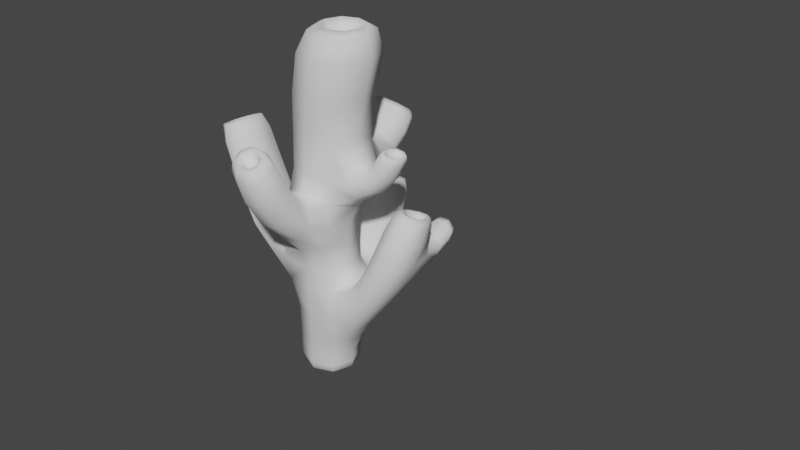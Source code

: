 # Source: Coral.blend  (saved by Blender 2.93.20; exported with 4.5.12 LTS)
import bpy
from mathutils import Matrix  # noqa: F401  (used for matrix-valued properties, if any)

bpy.ops.wm.read_factory_settings(use_empty=True)
scene = bpy.context.scene
scene.name = 'Scene'

# ---- collections
col_collection = bpy.data.collections.new('Collection'); scene.collection.children.link(col_collection)
col_collection_2 = bpy.data.collections.new('Collection 2'); scene.collection.children.link(col_collection_2)

# ---- world
world_world = bpy.data.worlds.new('World'); scene.world = world_world
world_world.use_nodes = True; world_world.node_tree.nodes.clear()
_N = world_world.node_tree.nodes; _L = world_world.node_tree.links
n0 = _N.new('ShaderNodeOutputWorld'); n0.name = 'World Output'; n0.location = (300, 300)
n1 = _N.new('ShaderNodeBackground'); n1.name = 'Background'; n1.location = (10, 300)
n1.inputs[0].default_value = (0.05088, 0.05088, 0.05088, 1.0)
_L.new(n1.outputs[0], n0.inputs[0])
n0.is_active_output = True
world_world.color = (0.05088, 0.05088, 0.05088)
world_world.use_sun_shadow = False
world_world.sun_shadow_jitter_overblur = 0.0

# ---- meshes
me_cube_001 = bpy.data.meshes.new('Cube.001')
me_cube_001.from_pydata([(-1.0, -1.0, -1.0), (-1.0, -1.0, 1.0), (-1.0, 1.0, -1.0), (-1.0, 1.0, 1.0), (1.0, -1.0, -1.0), (1.0, -1.0, 1.0), (1.0, 1.0, -1.0), (1.0, 1.0, 1.0), (-1.0, -1.0, 2.544), (-1.0, 1.0, 2.544), (1.0, 1.0, 2.544), (1.0, -1.0, 2.544), (-1.0, -1.0, 5.644), (-1.0, 1.0, 5.644), (1.0, 1.0, 5.644), (1.0, -1.0, 5.644), (-0.9615, 1.497, 2.678), (-1.3, 2.733, 1.142), (0.6711, 2.979, 0.9061), (1.009, 1.744, 2.442), (-0.9189, 1.912, 4.12), (-1.232, 3.715, 3.311), (0.7428, 3.989, 3.157), (1.056, 2.187, 3.966), (2.283, 1.064, 2.038), (2.55, 1.003, 1.309), (2.434, -1.09, 0.408), (1.748, -0.9338, 2.28), (2.397, 1.139, 2.334), (3.166, 1.059, 2.242), (3.876, -0.933, 2.868), (1.9, -0.7272, 3.104), (1.713, 2.688, 2.369), (2.445, 2.617, 1.552), (2.345, 2.525, 3.451), (3.724, 2.423, 3.13), (2.662, 1.52, 3.72), (3.339, 1.449, 3.639), (3.965, -0.3055, 4.191), (2.224, -0.1241, 4.398), (-2.666, -0.9631, 1.388), (-2.472, 1.023, 1.526), (-1.963, -1.127, 2.753), (-1.769, 0.8589, 2.891), (-4.302, -1.08, 5.455), (-4.164, 0.9153, 5.451), (-2.856, -1.179, 5.985), (-2.718, 0.8162, 5.981), (1.0, -1.0, 4.094), (-1.0, -1.0, 4.094), (-1.0, 1.0, 4.094), (1.0, 1.0, 4.094), (0.7304, -2.975, 3.545), (-1.222, -2.576, 3.718), (-0.9009, -1.445, 4.729), (1.051, -1.844, 4.556), (0.4853, -3.75, 5.647), (-1.279, -3.267, 5.805), (-0.8931, -2.078, 6.484), (0.8715, -2.561, 6.327), (-0.8485, -1.53, 9.107), (-0.8485, 1.682, 9.107), (2.363, 1.682, 9.107), (2.363, -1.53, 9.107), (-0.9929, 2.367, 5.579), (0.9791, 1.802, 5.548), (-1.004, 3.125, 4.226), (0.9681, 2.559, 4.196), (-0.999, 2.681, 6.484), (0.9871, 2.446, 6.498), (-0.8456, 3.924, 5.571), (1.14, 3.689, 5.585), (1.971, 0.5906, 5.182), (1.931, -0.5239, 5.259), (2.432, -0.5906, 4.556), (2.472, 0.5239, 4.478), (2.293, 0.7274, 6.061), (2.169, -0.3774, 6.179), (2.995, -0.495, 5.943), (3.118, 0.6098, 5.826), (-1.0, 1.0, -1.852), (-1.0, -1.0, -1.852), (1.0, 1.0, -1.852), (1.0, -1.0, -1.852), (-1.0, 1.0, -2.177), (-1.0, -1.0, -2.177), (1.0, 1.0, -2.177), (1.0, -1.0, -2.177), (0.2023, -0.479, 9.704), (0.2023, 0.6308, 9.704), (1.312, 0.6308, 9.704), (1.312, -0.479, 9.704), (0.05747, -0.6238, 8.865), (0.05747, 0.7755, 8.865), (1.457, 0.7755, 8.865), (1.457, -0.6238, 8.865), (0.07418, -3.248, 5.891), (-0.6369, -3.053, 5.955), (-0.4813, -2.574, 6.228), (0.2298, -2.768, 6.165), (0.04564, -3.014, 5.602), (-0.5421, -2.853, 5.654), (-0.4134, -2.457, 5.88), (0.1743, -2.617, 5.828), (-3.877, -0.6105, 5.5), (-3.807, 0.392, 5.498), (-3.15, -0.6604, 5.766), (-3.081, 0.3422, 5.764), (-3.773, -0.6183, 5.216), (-3.704, 0.3843, 5.214), (-3.047, -0.6681, 5.483), (-2.977, 0.3345, 5.481), (-0.4566, 2.49, 3.852), (-0.5957, 3.29, 3.493), (0.2805, 3.411, 3.425), (0.4196, 2.612, 3.784), (-0.4612, 2.352, 3.546), (-0.6003, 3.151, 3.187), (0.2759, 3.273, 3.119), (0.415, 2.474, 3.478), (2.864, 1.069, 3.877), (3.192, 1.035, 3.838), (3.494, 0.1874, 4.104), (2.653, 0.275, 4.204), (2.821, 0.9673, 3.602), (3.148, 0.9332, 3.563), (3.45, 0.08536, 3.829), (2.609, 0.173, 3.929), (2.237, 2.611, 2.529), (2.514, 2.584, 2.219), (2.477, 2.549, 2.938), (2.998, 2.51, 2.817), (2.21, 2.361, 2.515), (2.487, 2.335, 2.206), (2.449, 2.3, 2.925), (2.971, 2.261, 2.803), (2.455, 0.4457, 6.034), (2.388, -0.1499, 6.097), (2.833, -0.2134, 5.971), (2.9, 0.3823, 5.907), (2.397, 0.4314, 5.839), (2.33, -0.1643, 5.902), (2.775, -0.2277, 5.775), (2.842, 0.3679, 5.712), (-0.4103, 2.958, 6.237), (0.4828, 2.852, 6.243), (-0.3413, 3.517, 5.826), (0.5518, 3.411, 5.832), (-0.474, 2.372, 5.429), (0.4191, 2.267, 5.435), (-0.405, 2.931, 5.018), (0.4881, 2.826, 5.024), (-1.0, -1.0, 0.0), (1.0, -1.0, 0.0), (-1.0, 1.0, 0.0), (1.0, 1.0, 0.0), (-1.0, -1.0, 0.0), (1.0, -1.0, 0.0), (-1.0, 1.0, 0.0), (1.0, 1.0, 0.0)], [], [(0, 1, 3, 2), (6, 2, 17, 18), (5, 4, 26, 27), (4, 5, 1, 0), (2, 6, 82, 80), (3, 1, 40, 41), (49, 48, 15, 12), (1, 5, 11, 8), (7, 3, 9, 10), (5, 7, 10, 11), (15, 14, 62, 63), (50, 13, 64, 66), (15, 48, 74, 73), (50, 49, 12, 13), (19, 18, 22, 23), (3, 7, 19, 16), (2, 3, 16, 17), (7, 6, 18, 19), (22, 21, 113, 114), (18, 17, 21, 22), (16, 19, 23, 20), (17, 16, 20, 21), (24, 27, 31, 28), (4, 6, 25, 26), (7, 5, 27, 24), (6, 7, 24, 25), (31, 30, 38, 39), (24, 28, 34, 32), (27, 26, 30, 31), (26, 25, 29, 30), (32, 34, 130, 128), (25, 24, 32, 33), (29, 25, 33, 35), (28, 29, 35, 34), (36, 39, 123, 120), (30, 29, 37, 38), (28, 31, 39, 36), (29, 28, 36, 37), (43, 41, 45, 47), (1, 8, 42, 40), (8, 9, 43, 42), (9, 3, 41, 43), (44, 46, 106, 104), (42, 43, 47, 46), (40, 42, 46, 44), (41, 40, 44, 45), (9, 8, 49, 50), (11, 10, 51, 48), (10, 9, 50, 51), (8, 11, 52, 53), (55, 54, 58, 59), (11, 48, 55, 52), (48, 49, 54, 55), (49, 8, 53, 54), (56, 59, 99, 96), (54, 53, 57, 58), (52, 55, 59, 56), (53, 52, 56, 57), (60, 63, 91, 88), (13, 12, 60, 61), (12, 15, 63, 60), (14, 13, 61, 62), (66, 64, 68, 70), (14, 51, 67, 65), (13, 14, 65, 64), (51, 50, 66, 67), (69, 71, 147, 145), (65, 67, 71, 69), (64, 65, 69, 68), (67, 66, 70, 71), (74, 75, 79, 78), (14, 15, 73, 72), (48, 51, 75, 74), (51, 14, 72, 75), (79, 76, 136, 139), (73, 74, 78, 77), (75, 72, 76, 79), (72, 73, 77, 76), (82, 83, 87, 86), (0, 2, 80, 81), (6, 4, 83, 82), (4, 0, 81, 83), (84, 86, 87, 85), (81, 80, 84, 85), (83, 81, 85, 87), (80, 82, 86, 84), (91, 90, 94, 95), (62, 61, 89, 90), (63, 62, 90, 91), (61, 60, 88, 89), (94, 93, 92, 95), (89, 88, 92, 93), (88, 91, 95, 92), (90, 89, 93, 94), (99, 98, 102, 103), (57, 56, 96, 97), (59, 58, 98, 99), (58, 57, 97, 98), (101, 100, 103, 102), (98, 97, 101, 102), (96, 99, 103, 100), (97, 96, 100, 101), (107, 105, 109, 111), (45, 44, 104, 105), (47, 45, 105, 107), (46, 47, 107, 106), (109, 108, 110, 111), (106, 107, 111, 110), (104, 106, 110, 108), (105, 104, 108, 109), (112, 115, 119, 116), (20, 23, 115, 112), (21, 20, 112, 113), (23, 22, 114, 115), (117, 116, 119, 118), (113, 112, 116, 117), (115, 114, 118, 119), (114, 113, 117, 118), (120, 123, 127, 124), (37, 36, 120, 121), (39, 38, 122, 123), (38, 37, 121, 122), (125, 124, 127, 126), (121, 120, 124, 125), (123, 122, 126, 127), (122, 121, 125, 126), (131, 129, 133, 135), (33, 32, 128, 129), (35, 33, 129, 131), (34, 35, 131, 130), (133, 132, 134, 135), (130, 131, 135, 134), (128, 130, 134, 132), (129, 128, 132, 133), (136, 137, 141, 140), (76, 77, 137, 136), (78, 79, 139, 138), (77, 78, 138, 137), (142, 143, 140, 141), (138, 139, 143, 142), (137, 138, 142, 141), (139, 136, 140, 143), (145, 147, 151, 149), (68, 69, 145, 144), (71, 70, 146, 147), (70, 68, 144, 146), (151, 150, 148, 149), (144, 145, 149, 148), (147, 146, 150, 151), (146, 144, 148, 150), (152, 153, 155, 154), (156, 157, 159, 158)])
me_cube_001.polygons.foreach_set('use_smooth', [True] * 152)
_uv = me_cube_001.uv_layers.new(name='UVMap')
_uv.uv.foreach_set('vector', [0.375, 0.0, 0.625, 0.0, 0.625, 0.25, 0.375, 0.25, 0.375, 0.5, 0.125, 0.5, 0.125, 0.5, 0.375, 0.5, 0.625, 0.75, 0.375, 0.75, 0.375, 0.75, 0.625, 0.75, 0.375, 0.75, 0.625, 0.75, 0.625, 1.0, 0.375, 1.0, 0.125, 0.5, 0.375, 0.5, 0.375, 0.5, 0.125, 0.5, 0.625, 0.25, 0.625, 0.0, 0.625, 0.0, 0.625, 0.25, 0.625, 1.0, 0.625, 0.75, 0.625, 0.75, 0.625, 1.0, 0.625, 1.0, 0.625, 0.75, 0.625, 0.75, 0.625, 1.0, 0.625, 0.5, 0.625, 0.25, 0.625, 0.25, 0.625, 0.5, 0.625, 0.75, 0.625, 0.5, 0.625, 0.5, 0.625, 0.75, 0.625, 0.75, 0.625, 0.5, 0.625, 0.5, 0.625, 0.75, 0.625, 0.25, 0.625, 0.25, 0.625, 0.25, 0.625, 0.25, 0.625, 0.75, 0.625, 0.75, 0.625, 0.75, 0.625, 0.75, 0.625, 0.25, 0.625, 0.0, 0.625, 0.0, 0.625, 0.25, 0.625, 0.5, 0.375, 0.5, 0.375, 0.5, 0.625, 0.5, 0.625, 0.25, 0.625, 0.5, 0.625, 0.5, 0.625, 0.25, 0.375, 0.25, 0.625, 0.25, 0.625, 0.25, 0.375, 0.25, 0.625, 0.5, 0.375, 0.5, 0.375, 0.5, 0.625, 0.5, 0.375, 0.5, 0.125, 0.5, 0.125, 0.5, 0.375, 0.5, 0.375, 0.5, 0.125, 0.5, 0.125, 0.5, 0.375, 0.5, 0.625, 0.25, 0.625, 0.5, 0.625, 0.5, 0.625, 0.25, 0.375, 0.25, 0.625, 0.25, 0.625, 0.25, 0.375, 0.25, 0.625, 0.5, 0.625, 0.75, 0.625, 0.75, 0.625, 0.5, 0.375, 0.75, 0.375, 0.5, 0.375, 0.5, 0.375, 0.75, 0.625, 0.5, 0.625, 0.75, 0.625, 0.75, 0.625, 0.5, 0.375, 0.5, 0.625, 0.5, 0.625, 0.5, 0.375, 0.5, 0.625, 0.75, 0.375, 0.75, 0.375, 0.75, 0.625, 0.75, 0.625, 0.5, 0.625, 0.5, 0.625, 0.5, 0.625, 0.5, 0.625, 0.75, 0.375, 0.75, 0.375, 0.75, 0.625, 0.75, 0.375, 0.75, 0.375, 0.5, 0.375, 0.5, 0.375, 0.75, 0.625, 0.5, 0.625, 0.5, 0.625, 0.5, 0.625, 0.5, 0.375, 0.5, 0.625, 0.5, 0.625, 0.5, 0.375, 0.5, 0.375, 0.5, 0.375, 0.5, 0.375, 0.5, 0.375, 0.5, 0.625, 0.5, 0.375, 0.5, 0.375, 0.5, 0.625, 0.5, 0.625, 0.5, 0.625, 0.75, 0.625, 0.75, 0.625, 0.5, 0.375, 0.75, 0.375, 0.5, 0.375, 0.5, 0.375, 0.75, 0.625, 0.5, 0.625, 0.75, 0.625, 0.75, 0.625, 0.5, 0.375, 0.5, 0.625, 0.5, 0.625, 0.5, 0.375, 0.5, 0.625, 0.25, 0.625, 0.25, 0.625, 0.25, 0.625, 0.25, 0.625, 1.0, 0.625, 1.0, 0.625, 1.0, 0.625, 1.0, 0.625, 0.0, 0.625, 0.25, 0.625, 0.25, 0.625, 0.0, 0.625, 0.25, 0.625, 0.25, 0.625, 0.25, 0.625, 0.25, 0.625, 1.0, 0.625, 1.0, 0.625, 1.0, 0.625, 1.0, 0.625, 0.0, 0.625, 0.25, 0.625, 0.25, 0.625, 0.0, 0.625, 1.0, 0.625, 1.0, 0.625, 1.0, 0.625, 1.0, 0.625, 0.25, 0.625, 0.0, 0.625, 0.0, 0.625, 0.25, 0.625, 0.25, 0.625, 0.0, 0.625, 0.0, 0.625, 0.25, 0.625, 0.75, 0.625, 0.5, 0.625, 0.5, 0.625, 0.75, 0.625, 0.5, 0.625, 0.25, 0.625, 0.25, 0.625, 0.5, 0.625, 1.0, 0.625, 0.75, 0.625, 0.75, 0.625, 1.0, 0.625, 0.75, 0.625, 1.0, 0.625, 1.0, 0.625, 0.75, 0.625, 0.75, 0.625, 0.75, 0.625, 0.75, 0.625, 0.75, 0.625, 0.75, 0.625, 1.0, 0.625, 1.0, 0.625, 0.75, 0.625, 0.0, 0.625, 0.0, 0.625, 0.0, 0.625, 0.0, 0.625, 0.75, 0.625, 0.75, 0.625, 0.75, 0.625, 0.75, 0.625, 0.0, 0.625, 0.0, 0.625, 0.0, 0.625, 0.0, 0.625, 0.75, 0.625, 0.75, 0.625, 0.75, 0.625, 0.75, 0.625, 1.0, 0.625, 0.75, 0.625, 0.75, 0.625, 1.0, 0.625, 1.0, 0.625, 0.75, 0.625, 0.75, 0.625, 1.0, 0.625, 0.25, 0.625, 0.0, 0.625, 0.0, 0.625, 0.25, 0.625, 1.0, 0.625, 0.75, 0.625, 0.75, 0.625, 1.0, 0.625, 0.5, 0.625, 0.25, 0.625, 0.25, 0.625, 0.5, 0.625, 0.25, 0.625, 0.25, 0.625, 0.25, 0.625, 0.25, 0.625, 0.5, 0.625, 0.5, 0.625, 0.5, 0.625, 0.5, 0.625, 0.25, 0.625, 0.5, 0.625, 0.5, 0.625, 0.25, 0.625, 0.5, 0.625, 0.25, 0.625, 0.25, 0.625, 0.5, 0.625, 0.5, 0.625, 0.5, 0.625, 0.5, 0.625, 0.5, 0.625, 0.5, 0.625, 0.5, 0.625, 0.5, 0.625, 0.5, 0.625, 0.25, 0.625, 0.5, 0.625, 0.5, 0.625, 0.25, 0.625, 0.5, 0.625, 0.25, 0.625, 0.25, 0.625, 0.5, 0.625, 0.75, 0.625, 0.5, 0.625, 0.5, 0.625, 0.75, 0.625, 0.5, 0.625, 0.75, 0.625, 0.75, 0.625, 0.5, 0.625, 0.75, 0.625, 0.5, 0.625, 0.5, 0.625, 0.75, 0.625, 0.5, 0.625, 0.5, 0.625, 0.5, 0.625, 0.5, 0.625, 0.5, 0.625, 0.5, 0.625, 0.5, 0.625, 0.5, 0.625, 0.75, 0.625, 0.75, 0.625, 0.75, 0.625, 0.75, 0.625, 0.5, 0.625, 0.5, 0.625, 0.5, 0.625, 0.5, 0.625, 0.5, 0.625, 0.75, 0.625, 0.75, 0.625, 0.5, 0.375, 0.5, 0.375, 0.75, 0.375, 0.75, 0.375, 0.5, 0.375, 0.0, 0.375, 0.25, 0.375, 0.25, 0.375, 0.0, 0.375, 0.5, 0.375, 0.75, 0.375, 0.75, 0.375, 0.5, 0.375, 0.75, 0.375, 1.0, 0.375, 1.0, 0.375, 0.75, 0.125, 0.5, 0.375, 0.5, 0.375, 0.75, 0.125, 0.75, 0.375, 0.0, 0.375, 0.25, 0.375, 0.25, 0.375, 0.0, 0.375, 0.75, 0.375, 1.0, 0.375, 1.0, 0.375, 0.75, 0.125, 0.5, 0.375, 0.5, 0.375, 0.5, 0.125, 0.5, 0.625, 0.75, 0.625, 0.5, 0.625, 0.5, 0.625, 0.75, 0.625, 0.5, 0.625, 0.25, 0.625, 0.25, 0.625, 0.5, 0.625, 0.75, 0.625, 0.5, 0.625, 0.5, 0.625, 0.75, 0.625, 0.25, 0.625, 0.0, 0.625, 0.0, 0.625, 0.25, 0.625, 0.5, 0.875, 0.5, 0.875, 0.75, 0.625, 0.75, 0.625, 0.25, 0.625, 0.0, 0.625, 0.0, 0.625, 0.25, 0.625, 1.0, 0.625, 0.75, 0.625, 0.75, 0.625, 1.0, 0.625, 0.5, 0.625, 0.25, 0.625, 0.25, 0.625, 0.5, 0.625, 0.75, 0.625, 1.0, 0.625, 1.0, 0.625, 0.75, 0.625, 1.0, 0.625, 0.75, 0.625, 0.75, 0.625, 1.0, 0.625, 0.75, 0.625, 1.0, 0.625, 1.0, 0.625, 0.75, 0.625, 0.0, 0.625, 0.0, 0.625, 0.0, 0.625, 0.0, 0.625, 1.0, 0.625, 0.75, 0.625, 0.75, 0.625, 1.0, 0.625, 0.0, 0.625, 0.0, 0.625, 0.0, 0.625, 0.0, 0.625, 0.75, 0.625, 0.75, 0.625, 0.75, 0.625, 0.75, 0.625, 1.0, 0.625, 0.75, 0.625, 0.75, 0.625, 1.0, 0.625, 0.25, 0.625, 0.25, 0.625, 0.25, 0.625, 0.25, 0.625, 0.25, 0.625, 0.0, 0.625, 0.0, 0.625, 0.25, 0.625, 0.25, 0.625, 0.25, 0.625, 0.25, 0.625, 0.25, 0.625, 0.0, 0.625, 0.25, 0.625, 0.25, 0.625, 0.0, 0.625, 0.25, 0.625, 0.0, 0.625, 0.0, 0.625, 0.25, 0.625, 0.0, 0.625, 0.25, 0.625, 0.25, 0.625, 0.0, 0.625, 1.0, 0.625, 1.0, 0.625, 1.0, 0.625, 1.0, 0.625, 0.25, 0.625, 0.0, 0.625, 0.0, 0.625, 0.25, 0.625, 0.25, 0.625, 0.5, 0.625, 0.5, 0.625, 0.25, 0.625, 0.25, 0.625, 0.5, 0.625, 0.5, 0.625, 0.25, 0.375, 0.25, 0.625, 0.25, 0.625, 0.25, 0.375, 0.25, 0.625, 0.5, 0.375, 0.5, 0.375, 0.5, 0.625, 0.5, 0.375, 0.25, 0.625, 0.25, 0.625, 0.5, 0.375, 0.5, 0.375, 0.25, 0.625, 0.25, 0.625, 0.25, 0.375, 0.25, 0.625, 0.5, 0.375, 0.5, 0.375, 0.5, 0.625, 0.5, 0.375, 0.5, 0.125, 0.5, 0.125, 0.5, 0.375, 0.5, 0.625, 0.5, 0.625, 0.75, 0.625, 0.75, 0.625, 0.5, 0.375, 0.5, 0.625, 0.5, 0.625, 0.5, 0.375, 0.5, 0.625, 0.75, 0.375, 0.75, 0.375, 0.75, 0.625, 0.75, 0.375, 0.75, 0.375, 0.5, 0.375, 0.5, 0.375, 0.75, 0.375, 0.5, 0.625, 0.5, 0.625, 0.75, 0.375, 0.75, 0.375, 0.5, 0.625, 0.5, 0.625, 0.5, 0.375, 0.5, 0.625, 0.75, 0.375, 0.75, 0.375, 0.75, 0.625, 0.75, 0.375, 0.75, 0.375, 0.5, 0.375, 0.5, 0.375, 0.75, 0.375, 0.5, 0.375, 0.5, 0.375, 0.5, 0.375, 0.5, 0.375, 0.5, 0.625, 0.5, 0.625, 0.5, 0.375, 0.5, 0.375, 0.5, 0.375, 0.5, 0.375, 0.5, 0.375, 0.5, 0.625, 0.5, 0.375, 0.5, 0.375, 0.5, 0.625, 0.5, 0.375, 0.5, 0.625, 0.5, 0.625, 0.5, 0.375, 0.5, 0.625, 0.5, 0.375, 0.5, 0.375, 0.5, 0.625, 0.5, 0.625, 0.5, 0.625, 0.5, 0.625, 0.5, 0.625, 0.5, 0.375, 0.5, 0.625, 0.5, 0.625, 0.5, 0.375, 0.5, 0.625, 0.5, 0.625, 0.75, 0.625, 0.75, 0.625, 0.5, 0.625, 0.5, 0.625, 0.75, 0.625, 0.75, 0.625, 0.5, 0.625, 0.75, 0.625, 0.5, 0.625, 0.5, 0.625, 0.75, 0.625, 0.75, 0.625, 0.75, 0.625, 0.75, 0.625, 0.75, 0.625, 0.75, 0.625, 0.5, 0.625, 0.5, 0.625, 0.75, 0.625, 0.75, 0.625, 0.5, 0.625, 0.5, 0.625, 0.75, 0.625, 0.75, 0.625, 0.75, 0.625, 0.75, 0.625, 0.75, 0.625, 0.5, 0.625, 0.5, 0.625, 0.5, 0.625, 0.5, 0.625, 0.5, 0.625, 0.5, 0.625, 0.5, 0.625, 0.5, 0.625, 0.25, 0.625, 0.5, 0.625, 0.5, 0.625, 0.25, 0.625, 0.5, 0.625, 0.25, 0.625, 0.25, 0.625, 0.5, 0.625, 0.25, 0.625, 0.25, 0.625, 0.25, 0.625, 0.25, 0.625, 0.5, 0.625, 0.25, 0.625, 0.25, 0.625, 0.5, 0.625, 0.25, 0.625, 0.5, 0.625, 0.5, 0.625, 0.25, 0.625, 0.5, 0.625, 0.25, 0.625, 0.25, 0.625, 0.5, 0.625, 0.25, 0.625, 0.25, 0.625, 0.25, 0.625, 0.25, 0.0, 0.0, 1.0, 0.0, 1.0, 1.0, 0.0, 1.0, 0.0, 0.0, 1.0, 0.0, 1.0, 1.0, 0.0, 1.0])
me_cube_001.use_remesh_fix_poles = True
me_cube_001.use_remesh_preserve_attributes = False
me_cube_001.update()
me_plane = bpy.data.meshes.new('Plane')
me_plane.from_pydata([(-1.0, -0.5611, 0.0), (1.0, -1.0, 0.0), (-1.0, 0.6092, 0.0), (1.0, 1.0, 0.0), (2.926, -0.6557, 0.4663), (2.926, 1.762, 0.4663), (4.704, -1.061, 0.09433), (4.525, 1.412, 0.09433), (6.473, -0.4778, -0.4033), (6.473, 1.672, -0.4033), (8.121, -0.7301, 0.2281), (8.121, 1.053, 0.2281), (9.811, 0.1556, 0.2575), (9.721, 0.5062, 0.2783), (-1.0, 0.02407, -0.3162), (1.0, 0.0, -0.3162), (2.926, 0.5532, 0.1501), (4.614, 0.1753, -0.2218), (6.473, 0.5973, -0.7194), (8.121, 0.1612, -0.08809), (9.954, 0.3111, 0.2038), (-1.0, -0.2685, -0.1581), (0.0, -0.7806, 0.0), (1.0, 0.5, -0.1581), (0.0, 0.8046, 0.0), (2.926, 1.158, 0.3082), (1.963, -0.8279, 0.2331), (1.963, 1.381, 0.2331), (4.57, 0.7935, -0.06375), (3.815, -0.8584, 0.2803), (3.726, 1.587, 0.2803), (6.473, 1.135, -0.5613), (5.588, -0.7695, -0.1545), (5.499, 1.542, -0.1545), (8.121, 0.6069, 0.07), (7.297, -0.6039, -0.08759), (7.297, 1.362, -0.08759), (9.837, 0.4086, 0.2411), (8.966, -0.2873, 0.2428), (8.921, 0.7794, 0.2532), (-1.0, 0.3167, -0.1581), (1.0, -0.5, -0.1581), (2.926, -0.05127, 0.3082), (4.659, -0.4429, -0.06375), (6.473, 0.05978, -0.5613), (8.121, -0.2844, 0.07), (9.882, 0.2333, 0.2306), (9.037, 0.2362, 0.05787), (7.297, 0.3793, -0.4038), (5.544, 0.3863, -0.4706), (3.77, 0.3642, -0.03585), (1.963, 0.2766, -0.08302), (0.0, 0.01203, -0.3162), (0.0, -0.3843, -0.1581), (1.963, 0.8288, 0.07506), (3.748, 0.9755, 0.1222), (5.521, 0.9642, -0.3125), (7.297, 0.8709, -0.2457), (8.979, 0.5078, 0.1555), (9.002, -0.02555, 0.1503), (7.297, -0.1123, -0.2457), (5.566, -0.1916, -0.3125), (3.793, -0.2471, 0.1222), (1.963, -0.2756, 0.07506), (0.0, 0.4083, -0.1581)], [], [(64, 23, 3, 24), (63, 26, 4, 42), (62, 29, 6, 43), (61, 32, 8, 44), (60, 35, 10, 45), (59, 38, 12, 46), (58, 47, 20, 37), (57, 48, 19, 34), (56, 49, 18, 31), (55, 50, 17, 28), (54, 51, 16, 25), (53, 41, 15, 52), (21, 53, 52, 14), (0, 22, 53, 21), (22, 1, 41, 53), (27, 54, 25, 5), (3, 23, 54, 27), (23, 15, 51, 54), (30, 55, 28, 7), (5, 25, 55, 30), (25, 16, 50, 55), (33, 56, 31, 9), (7, 28, 56, 33), (28, 17, 49, 56), (36, 57, 34, 11), (9, 31, 57, 36), (31, 18, 48, 57), (39, 58, 37, 13), (11, 34, 58, 39), (34, 19, 47, 58), (47, 59, 46, 20), (19, 45, 59, 47), (45, 10, 38, 59), (48, 60, 45, 19), (18, 44, 60, 48), (44, 8, 35, 60), (49, 61, 44, 18), (17, 43, 61, 49), (43, 6, 32, 61), (50, 62, 43, 17), (16, 42, 62, 50), (42, 4, 29, 62), (51, 63, 42, 16), (15, 41, 63, 51), (41, 1, 26, 63), (40, 64, 24, 2), (14, 52, 64, 40), (52, 15, 23, 64)])
me_plane.polygons.foreach_set('use_smooth', [True] * 48)
_uv = me_plane.uv_layers.new(name='UVMap')
_uv.uv.foreach_set('vector', [0.5, 0.75, 1.0, 0.75, 1.0, 1.0, 0.5, 1.0, 1.0, 0.25, 1.0, 0.0, 1.0, 0.0, 1.0, 0.25, 1.0, 0.25, 1.0, 0.0, 1.0, 0.0, 1.0, 0.25, 1.0, 0.25, 1.0, 0.0, 1.0, 0.0, 1.0, 0.25, 1.0, 0.25, 1.0, 0.0, 1.0, 0.0, 1.0, 0.25, 1.0, 0.25, 1.0, 0.0, 1.0, 0.0, 1.0, 0.25, 1.0, 0.75, 1.0, 0.5, 1.0, 0.5, 1.0, 0.75, 1.0, 0.75, 1.0, 0.5, 1.0, 0.5, 1.0, 0.75, 1.0, 0.75, 1.0, 0.5, 1.0, 0.5, 1.0, 0.75, 1.0, 0.75, 1.0, 0.5, 1.0, 0.5, 1.0, 0.75, 1.0, 0.75, 1.0, 0.5, 1.0, 0.5, 1.0, 0.75, 0.5, 0.25, 1.0, 0.25, 1.0, 0.5, 0.5, 0.5, 0.0, 0.25, 0.5, 0.25, 0.5, 0.5, 0.0, 0.5, 0.0, 0.0, 0.5, 0.0, 0.5, 0.25, 0.0, 0.25, 0.5, 0.0, 1.0, 0.0, 1.0, 0.25, 0.5, 0.25, 1.0, 1.0, 1.0, 0.75, 1.0, 0.75, 1.0, 1.0, 1.0, 1.0, 1.0, 0.75, 1.0, 0.75, 1.0, 1.0, 1.0, 0.75, 1.0, 0.5, 1.0, 0.5, 1.0, 0.75, 1.0, 1.0, 1.0, 0.75, 1.0, 0.75, 1.0, 1.0, 1.0, 1.0, 1.0, 0.75, 1.0, 0.75, 1.0, 1.0, 1.0, 0.75, 1.0, 0.5, 1.0, 0.5, 1.0, 0.75, 1.0, 1.0, 1.0, 0.75, 1.0, 0.75, 1.0, 1.0, 1.0, 1.0, 1.0, 0.75, 1.0, 0.75, 1.0, 1.0, 1.0, 0.75, 1.0, 0.5, 1.0, 0.5, 1.0, 0.75, 1.0, 1.0, 1.0, 0.75, 1.0, 0.75, 1.0, 1.0, 1.0, 1.0, 1.0, 0.75, 1.0, 0.75, 1.0, 1.0, 1.0, 0.75, 1.0, 0.5, 1.0, 0.5, 1.0, 0.75, 1.0, 1.0, 1.0, 0.75, 1.0, 0.75, 1.0, 1.0, 1.0, 1.0, 1.0, 0.75, 1.0, 0.75, 1.0, 1.0, 1.0, 0.75, 1.0, 0.5, 1.0, 0.5, 1.0, 0.75, 1.0, 0.5, 1.0, 0.25, 1.0, 0.25, 1.0, 0.5, 1.0, 0.5, 1.0, 0.25, 1.0, 0.25, 1.0, 0.5, 1.0, 0.25, 1.0, 0.0, 1.0, 0.0, 1.0, 0.25, 1.0, 0.5, 1.0, 0.25, 1.0, 0.25, 1.0, 0.5, 1.0, 0.5, 1.0, 0.25, 1.0, 0.25, 1.0, 0.5, 1.0, 0.25, 1.0, 0.0, 1.0, 0.0, 1.0, 0.25, 1.0, 0.5, 1.0, 0.25, 1.0, 0.25, 1.0, 0.5, 1.0, 0.5, 1.0, 0.25, 1.0, 0.25, 1.0, 0.5, 1.0, 0.25, 1.0, 0.0, 1.0, 0.0, 1.0, 0.25, 1.0, 0.5, 1.0, 0.25, 1.0, 0.25, 1.0, 0.5, 1.0, 0.5, 1.0, 0.25, 1.0, 0.25, 1.0, 0.5, 1.0, 0.25, 1.0, 0.0, 1.0, 0.0, 1.0, 0.25, 1.0, 0.5, 1.0, 0.25, 1.0, 0.25, 1.0, 0.5, 1.0, 0.5, 1.0, 0.25, 1.0, 0.25, 1.0, 0.5, 1.0, 0.25, 1.0, 0.0, 1.0, 0.0, 1.0, 0.25, 0.0, 0.75, 0.5, 0.75, 0.5, 1.0, 0.0, 1.0, 0.0, 0.5, 0.5, 0.5, 0.5, 0.75, 0.0, 0.75, 0.5, 0.5, 1.0, 0.5, 1.0, 0.75, 0.5, 0.75])
me_plane.use_remesh_fix_poles = True
me_plane.use_remesh_preserve_attributes = False
me_plane.update()

# ---- objects
ob_cube = bpy.data.objects.new('Cube', me_cube_001)
ob_plane = bpy.data.objects.new('Plane', me_plane)

# ---- transforms, parenting, visibility, modifiers, constraints
ob_cube.location = (0.0, 0.0, 0.0)
_m = ob_cube.modifiers.new('Subdivision', 'SUBSURF')
_m.render_levels = 1
ob_plane.location = (0.0, 0.0, 0.0)
ob_plane.rotation_euler = (-0.0, -1.571, 0.0)

# ---- collection membership
col_collection.objects.link(ob_cube)
col_collection_2.objects.link(ob_plane)
def _layer_coll(name, lc=None):
    lc = lc or bpy.context.view_layer.layer_collection
    for c in lc.children:
        if c.name == name: return c
        r = _layer_coll(name, c)
        if r: return r
_layer_coll('Collection 2').exclude = True

# ---- scene / render settings (as saved in the file)
scene.frame_start = 1; scene.frame_end = 250; scene.frame_set(4)
scene.render.engine = 'BLENDER_EEVEE_NEXT'
scene.cycles.use_denoising = False
scene.cycles.samples = 128
scene.cycles.sampling_pattern = 'TABULATED_SOBOL'
scene.cycles.use_adaptive_sampling = False
scene.cycles.use_light_tree = False
scene.view_settings.view_transform = 'Filmic'
bpy.context.view_layer.update()

# ---- added for rendering (the .blend has no active camera and no usable light): camera, sun
cam_auto = bpy.data.cameras.new('AutoCamera')
cam_auto.lens = 50.0
cam_auto.sensor_width = 36.0
cam_auto.clip_end = 1000.0
ob_auto_camera = bpy.data.objects.new('AutoCamera', cam_auto)
scene.collection.objects.link(ob_auto_camera)
ob_auto_camera.location = (21.4297, -22.2053, 18.6467)
ob_auto_camera.rotation_euler = (1.09748, -7.21219e-08, 0.694738)
scene.camera = ob_auto_camera
light_auto_sun = bpy.data.lights.new('AutoSun', 'SUN')
light_auto_sun.energy = 3.0
light_auto_sun.angle = 0.0523599
ob_auto_sun = bpy.data.objects.new('AutoSun', light_auto_sun)
scene.collection.objects.link(ob_auto_sun)
ob_auto_sun.rotation_euler = (0.872665, 0.174533, 0.523599)
bpy.context.view_layer.update()
